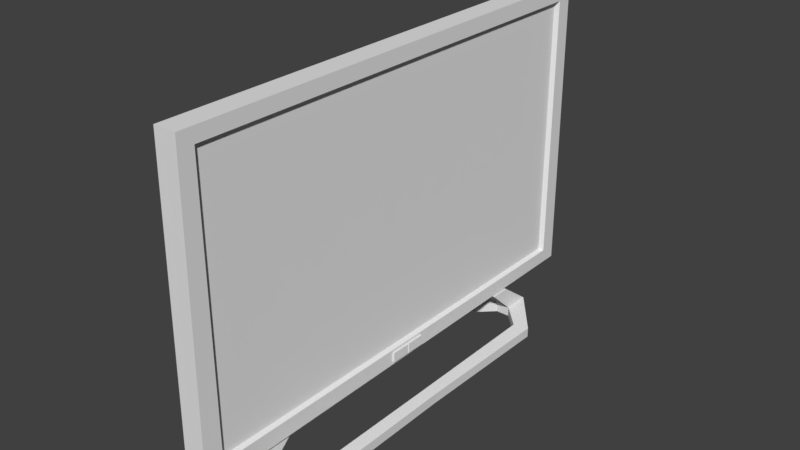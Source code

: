# Source: TV.blend  (saved by Blender 2.78.0; exported with 4.5.12 LTS)
import bpy
from mathutils import Matrix  # noqa: F401  (used for matrix-valued properties, if any)

bpy.ops.wm.read_factory_settings(use_empty=True)
scene = bpy.context.scene
scene.name = 'Scene'

# ---- collections
col_collection_1 = bpy.data.collections.new('Collection 1'); scene.collection.children.link(col_collection_1)

# ---- world
world_world = bpy.data.worlds.new('World'); scene.world = world_world
world_world.color = (0.05088, 0.05088, 0.05088)
world_world.use_sun_shadow = False
world_world.sun_shadow_jitter_overblur = 0.0
world_world.cycles.sampling_method = 'MANUAL'

# ---- meshes
me_cube_001 = bpy.data.meshes.new('Cube.001')
me_cube_001.from_pydata([(-0.00613, -0.9859, 0.2067), (-0.00613, -0.9705, 2.133), (-0.00613, 0.9767, 0.2312), (-0.00613, 0.9705, 2.143), (0.08262, -0.9859, 0.2067), (0.08262, -0.9705, 2.133), (0.08262, 0.9767, 0.2312), (0.08262, 0.9705, 2.143), (0.08262, -0.9093, 0.3185), (0.08262, -0.9093, 2.046), (0.08262, 0.9093, 0.3185), (0.08262, 0.9093, 2.046), (0.08262, -0.08492, 0.3016), (0.08262, -0.08492, 0.2376), (0.08262, 0.0747, 0.2365), (0.08262, 0.07326, 0.3016), (0.08262, -0.004048, 0.237), (0.08262, -0.004037, 0.3016), (0.09046, -0.08492, 0.3016), (0.09046, -0.08492, 0.2376), (0.09046, 0.0747, 0.2365), (0.09046, 0.07326, 0.3016), (0.09046, -0.001036, 0.3016), (0.09046, -0.001191, 0.237), (0.09046, -0.006545, 0.2371), (0.09046, -0.007273, 0.3016), (-0.00613, -0.8499, 0.341), (-0.00613, -0.8367, 2.001), (-0.00613, 0.8413, 0.3622), (-0.00613, 0.836, 2.009), (-0.06171, -0.7413, 0.4483), (-0.06171, -0.7297, 1.896), (-0.06171, 0.7332, 0.4668), (-0.06171, 0.7286, 1.903), (0.01056, -0.6646, 0.219), (0.06657, -0.6646, 0.219), (0.01056, -0.5802, 0.219), (0.06657, -0.5802, 0.219), (0.01056, -0.7974, 0.05895), (0.06657, -0.7974, 0.05895), (0.01056, -0.6878, 0.05895), (0.06657, -0.6878, 0.05895), (0.01056, -0.7974, -0.003385), (0.06657, -0.7974, -0.003385), (0.01056, -0.6878, -0.003385), (0.06657, -0.6878, -0.003385), (0.2367, -0.6201, 0.05895), (0.1822, -0.5768, 0.05895), (0.2367, -0.6201, -0.003385), (0.1822, -0.5768, -0.003385), (-0.1416, -0.6067, 0.05895), (-0.08107, -0.5931, 0.05895), (-0.1416, -0.6067, -0.003385), (-0.08107, -0.5931, -0.003385), (0.2323, -0.01619, 0.05895), (0.1823, -0.01792, 0.05895), (0.2323, -0.01619, -0.003385), (0.1823, -0.01792, -0.003385), (-0.1355, -0.01644, 0.05895), (-0.08246, -0.01644, 0.05895), (-0.1355, -0.01644, -0.003385), (-0.08246, -0.01644, -0.003385), (0.08926, 0.6302, 0.219), (0.03324, 0.6302, 0.219), (0.08926, 0.5458, 0.219), (0.03324, 0.5458, 0.219), (0.08926, 0.763, 0.05895), (0.03324, 0.763, 0.05895), (0.08926, 0.6534, 0.05895), (0.03324, 0.6534, 0.05895), (0.08926, 0.763, -0.003385), (0.03324, 0.763, -0.003385), (0.08926, 0.6534, -0.003385), (0.03324, 0.6534, -0.003385), (-0.1369, 0.5857, 0.05895), (-0.08236, 0.5424, 0.05895), (-0.1369, 0.5857, -0.003385), (-0.08236, 0.5424, -0.003385), (0.2414, 0.5724, 0.05895), (0.1809, 0.5588, 0.05895), (0.2414, 0.5724, -0.003385), (0.1809, 0.5588, -0.003385), (0.06458, 0.9006, 2.039), (0.06458, 0.8986, 0.3287), (0.06458, -0.9093, 0.3304), (0.06458, -0.9093, 2.046)], [], [(3, 2, 28, 29), (2, 3, 7, 6), (7, 5, 9, 11), (4, 5, 1, 0), (2, 6, 4, 0), (7, 3, 1, 5), (11, 9, 85, 82), (6, 7, 11, 10), (5, 4, 8, 9), (4, 6, 10, 14, 16, 13, 12, 8), (20, 21, 22, 23), (8, 12, 17, 15, 14, 10), (25, 24, 16, 17), (15, 17, 22, 21), (13, 16, 24, 19), (14, 15, 21, 20), (12, 13, 19, 18), (23, 16, 14, 20), (25, 17, 12, 18), (17, 16, 23, 22), (25, 18, 19, 24), (27, 29, 33, 31), (0, 1, 27, 26), (1, 3, 29, 27), (2, 0, 26, 28), (30, 31, 33, 32), (28, 26, 30, 32), (29, 28, 32, 33), (26, 27, 31, 30), (34, 35, 37, 36), (41, 39, 46, 47), (35, 39, 41, 37), (34, 38, 39, 35), (36, 40, 38, 34), (37, 41, 40, 36), (42, 44, 45, 43), (39, 38, 42, 43), (40, 44, 53, 51), (40, 41, 45, 44), (52, 50, 58, 60), (45, 41, 47, 49), (39, 43, 48, 46), (43, 45, 49, 48), (48, 49, 57, 56), (44, 42, 52, 53), (38, 40, 51, 50), (42, 38, 50, 52), (50, 51, 59, 58), (46, 48, 56, 54), (51, 53, 61, 59), (47, 46, 54, 55), (53, 52, 60, 61), (49, 47, 55, 57), (62, 63, 65, 64), (69, 67, 74, 75), (63, 67, 69, 65), (62, 66, 67, 63), (64, 68, 66, 62), (65, 69, 68, 64), (70, 72, 73, 71), (67, 66, 70, 71), (68, 72, 81, 79), (68, 69, 73, 72), (80, 78, 54, 56), (73, 69, 75, 77), (67, 71, 76, 74), (71, 73, 77, 76), (76, 77, 61, 60), (72, 70, 80, 81), (66, 68, 79, 78), (70, 66, 78, 80), (78, 79, 55, 54), (74, 76, 60, 58), (79, 81, 57, 55), (75, 74, 58, 59), (81, 80, 56, 57), (77, 75, 59, 61), (83, 82, 85, 84), (10, 11, 82, 83), (9, 8, 84, 85), (8, 10, 83, 84)])
me_cube_001.use_remesh_preserve_volume = False
me_cube_001.use_remesh_preserve_attributes = False
me_cube_001.use_mirror_vertex_groups = False
me_cube_001.update()

# ---- objects
ob_cube = bpy.data.objects.new('Cube', me_cube_001)

# ---- transforms, parenting, visibility, modifiers, constraints
ob_cube.location = (0.0, 0.0, 0.0)
ob_cube.scale = (1.076, 1.076, 0.6734)
ob_cube.lineart.crease_threshold = 0.0

# ---- collection membership
col_collection_1.objects.link(ob_cube)

# ---- scene / render settings (as saved in the file)
scene.frame_start = 1; scene.frame_end = 250; scene.frame_set(1)
scene.render.engine = 'BLENDER_EEVEE_NEXT'
scene.render.resolution_percentage = 50
scene.render.dither_intensity = 0.0
scene.cycles.use_denoising = False
scene.cycles.samples = 128
scene.cycles.sampling_pattern = 'TABULATED_SOBOL'
scene.cycles.light_sampling_threshold = 0.0
scene.cycles.use_adaptive_sampling = False
scene.cycles.use_light_tree = False
scene.cycles.blur_glossy = 0.0
scene.cycles.sample_clamp_indirect = 0.0
scene.view_settings.view_transform = 'Standard'
bpy.context.view_layer.update()

# ---- added for rendering (the .blend has no active camera and no usable light): camera, sun
cam_auto = bpy.data.cameras.new('AutoCamera')
cam_auto.lens = 50.0
cam_auto.sensor_width = 36.0
cam_auto.clip_end = 1000.0
ob_auto_camera = bpy.data.objects.new('AutoCamera', cam_auto)
scene.collection.objects.link(ob_auto_camera)
ob_auto_camera.location = (2.45131, -2.88211, 2.6384)
ob_auto_camera.rotation_euler = (1.09748, -7.21219e-08, 0.694738)
scene.camera = ob_auto_camera
light_auto_sun = bpy.data.lights.new('AutoSun', 'SUN')
light_auto_sun.energy = 3.0
light_auto_sun.angle = 0.0523599
ob_auto_sun = bpy.data.objects.new('AutoSun', light_auto_sun)
scene.collection.objects.link(ob_auto_sun)
ob_auto_sun.rotation_euler = (0.872665, 0.174533, 0.523599)
bpy.context.view_layer.update()
